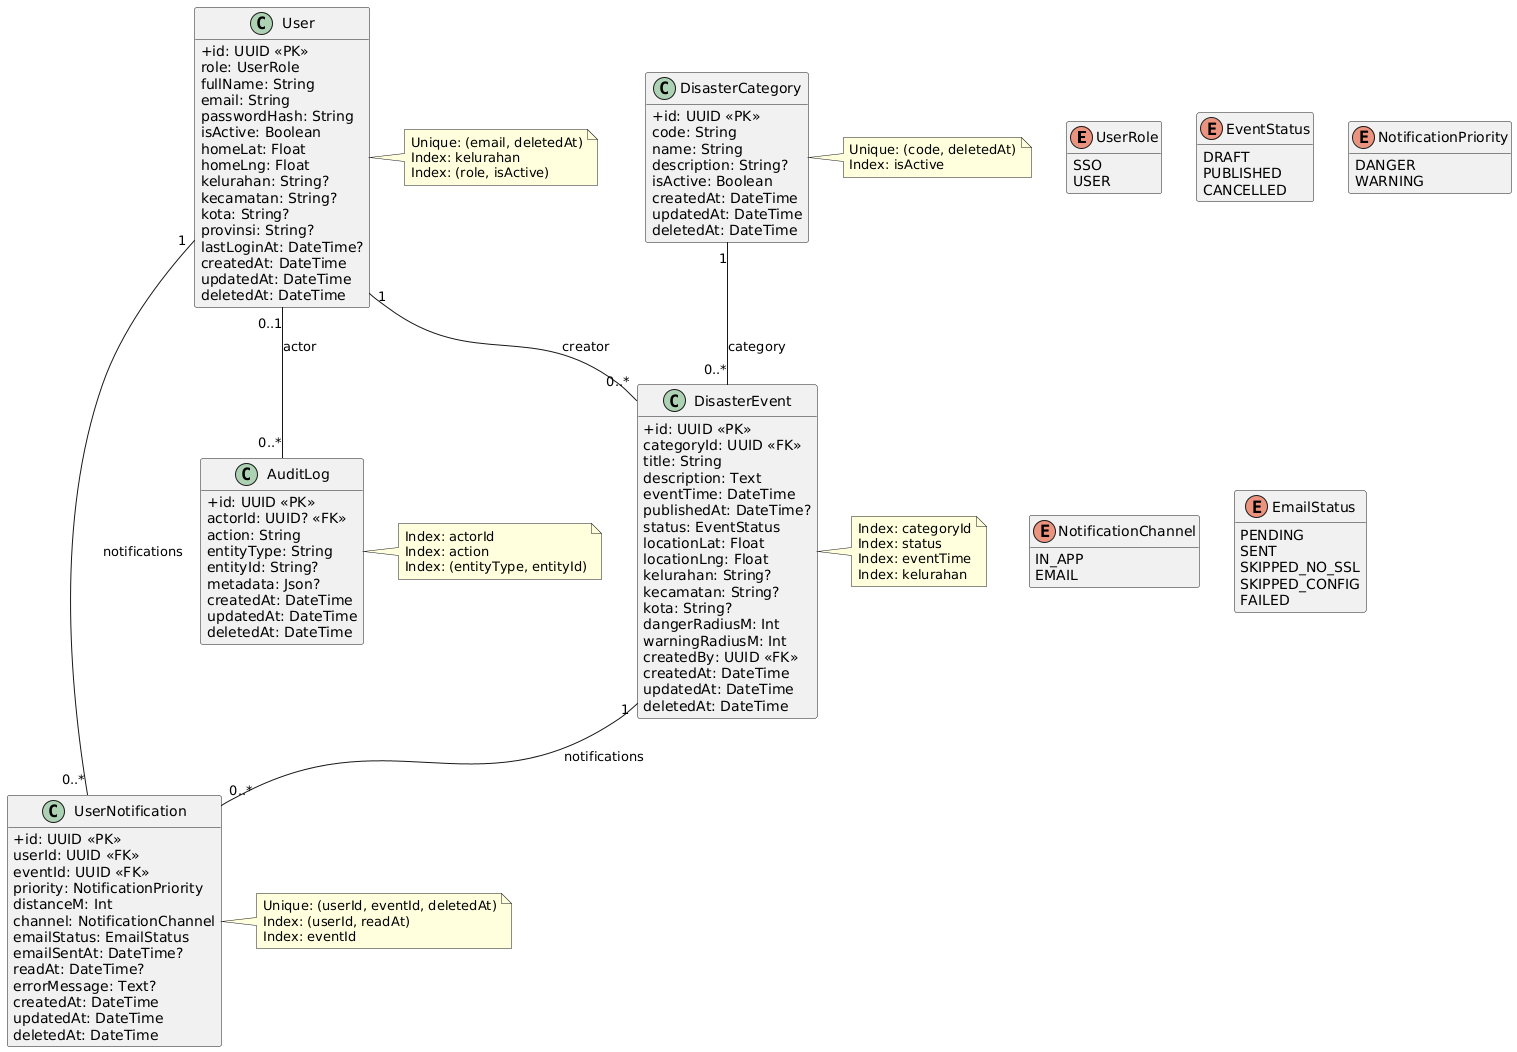

The diagram above was rendered by PlantUML. Its source (embedded in the PNG):
@startuml
hide methods
skinparam classAttributeIconSize 0

' ===== Enums (dibuat dari komentar di schema) =====
enum UserRole {
  SSO
  USER
}

enum EventStatus {
  DRAFT
  PUBLISHED
  CANCELLED
}

enum NotificationPriority {
  DANGER
  WARNING
}

enum NotificationChannel {
  IN_APP
  EMAIL
}

enum EmailStatus {
  PENDING
  SENT
  SKIPPED_NO_SSL
  SKIPPED_CONFIG
  FAILED
}

' ===== Classes =====
class User {
  +id: UUID <<PK>>
  role: UserRole
  fullName: String
  email: String
  passwordHash: String
  isActive: Boolean
  homeLat: Float
  homeLng: Float
  homePoint: geography(Point,4326)?
  kelurahan: String?
  kecamatan: String?
  kota: String?
  provinsi: String?
  lastLoginAt: DateTime?
  createdAt: DateTime
  updatedAt: DateTime
  deletedAt: DateTime
}

class DisasterCategory {
  +id: UUID <<PK>>
  code: String
  name: String
  description: String?
  isActive: Boolean
  createdAt: DateTime
  updatedAt: DateTime
  deletedAt: DateTime
}

class DisasterEvent {
  +id: UUID <<PK>>
  categoryId: UUID <<FK>>
  title: String
  description: Text
  eventTime: DateTime
  publishedAt: DateTime?
  status: EventStatus
  locationLat: Float
  locationLng: Float
  locationPoint: geography(Point,4326)?
  kelurahan: String?
  kecamatan: String?
  kota: String?
  dangerRadiusM: Int
  warningRadiusM: Int
  createdBy: UUID <<FK>>
  createdAt: DateTime
  updatedAt: DateTime
  deletedAt: DateTime
}

class UserNotification {
  +id: UUID <<PK>>
  userId: UUID <<FK>>
  eventId: UUID <<FK>>
  priority: NotificationPriority
  distanceM: Int
  channel: NotificationChannel
  emailStatus: EmailStatus
  emailSentAt: DateTime?
  readAt: DateTime?
  errorMessage: Text?
  createdAt: DateTime
  updatedAt: DateTime
  deletedAt: DateTime
}

class AuditLog {
  +id: UUID <<PK>>
  actorId: UUID? <<FK>>
  action: String
  entityType: String
  entityId: String?
  metadata: Json?
  createdAt: DateTime
  updatedAt: DateTime
  deletedAt: DateTime
}

' ===== Relationships (cardinality) =====
DisasterCategory "1" -- "0..*" DisasterEvent : category
User            "1" -- "0..*" DisasterEvent : creator

User            "1" -- "0..*" UserNotification : notifications
DisasterEvent   "1" -- "0..*" UserNotification : notifications

User            "0..1" -- "0..*" AuditLog : actor

' ===== Notes: Unique & Index (opsional tapi useful buat dokumentasi) =====
note right of User
  Unique: (email, deletedAt)
  Index: kelurahan
  Index: (role, isActive)
end note

note right of DisasterCategory
  Unique: (code, deletedAt)
  Index: isActive
end note

note right of DisasterEvent
  Index: categoryId
  Index: status
  Index: eventTime
  Index: kelurahan
end note

note right of UserNotification
  Unique: (userId, eventId, deletedAt)
  Index: (userId, readAt)
  Index: eventId
end note

note right of AuditLog
  Index: actorId
  Index: action
  Index: (entityType, entityId)
end note
@enduml